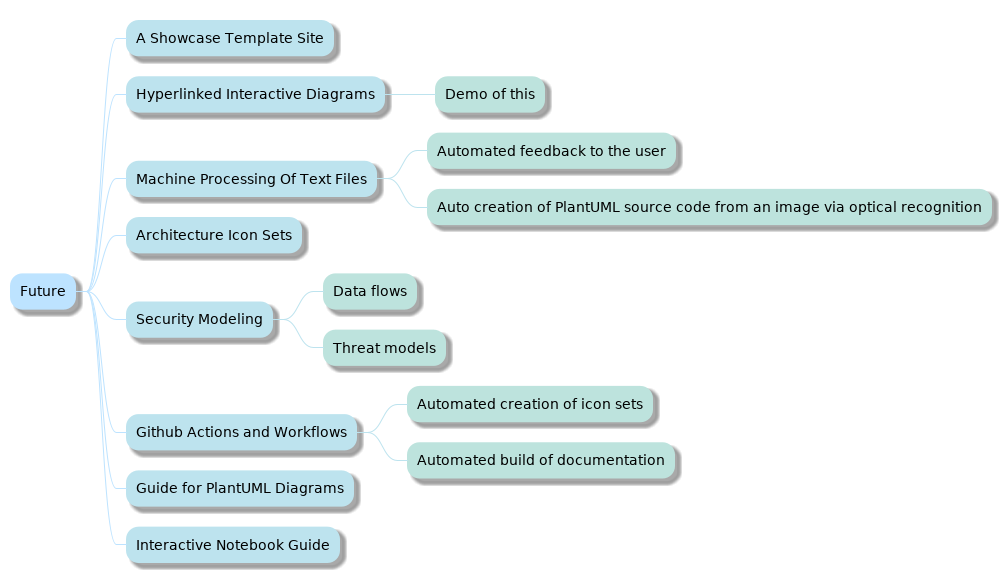

The diagram above was rendered by PlantUML. Its source (embedded in the PNG):
@startmindmap

skinparam backgroundColor white

skinparam note {
    BackgroundColor #F1FFFF
    BorderColor #2980B9
}

skinparam activity {
    BackgroundColor #BDE3FF
    ArrowColor #2980B9
    BorderColor #2980B9
    StartColor #227BC6
    EndColor #227BC6
    BarColor #227BC6
}

skinparam sequence {
    ArrowColor  #2980B9
    DividerBackgroundColor  #BDE3FF
    GroupBackgroundColor    #BDE3FF
    LifeLineBackgroundColor white
    LifeLineBorderColor #2980B9
    ParticipantBackgroundColor  #BDE3FF
    ParticipantBorderColor  #2980B9
    BoxLineColor    #2980B9
    BoxBackgroundColor  #DDDDDD
}

skinparam componentBackgroundColor    #BDE3FF
skinparam component {
    skinparam componentArrowColor #A80036
    skinparam BorderColor    #A80036
    skinparam InterfaceBackgroundColor   #BDE3FF
    skinparam InterfaceBorderColor   #A80036
}


skinparam stateBackgroundColor #BDE3FF
skinparam state {
    skinparam BorderColor #2980B9
    skinparam ArrowColor #2980B9
    skinparam StartColor black
    skinparam EndColor   black
}


skinparam stereotype {                  
    skinparam CBackgroundColor  #ADD1B2
    skinparam ABackgroundColor  #A9DCDF
    skinparam IBackgroundColor  #B4A7E5
    skinparam EBackgroundColor  #EB937F
}

skinparam actorBackgroundColor #BDE3FF
skinparam actor {
    skinparam BorderColor    #A80036
}

skinparam usecase {
    skinparam ArrowColor   #A80036
    skinparam BorderColor  #A80036
}

skinparam class {
    skinparam ArrowColor #A80036
    skinparam BackgroundColor    #BDE3FF
    skinparam BorderColor    #A80036
}


skinparam object {
    skinparam ArrowColor    #A80036
    skinparam BackgroundColor   #BDE3FF
    skinparam BorderColor   #A80036
}


skinparam packageBackgroundColor  #white
skinparam agentBackgroundColor  #BDE3FF
skinparam artifactBackgroundColor  #BDE3FF
skinparam boundaryBackgroundColor  #BDE3FF
skinparam cardBackgroundColor  #BDE3FF
skinparam cloudBackgroundColor  #BDE3FF
skinparam controlBackgroundColor  #BDE3FF
skinparam databaseBackgroundColor  #BDE3FF
skinparam entityBackgroundColor  #BDE3FF
skinparam fileBackgroundColor  #BDE3FF
skinparam folderBackgroundColor  #BDE3FF
skinparam frameBackgroundColor  #BDE3FF
skinparam interfaceBackgroundColor  #BDE3FF
skinparam nodeBackgroundColor  #BDE3FF
skinparam queueBackgroundColor  #BDE3FF
skinparam stackBackgroundColor  #BDE3FF
skinparam rectangleBackgroundColor  #BDE3FF
skinparam storageBackgroundColor  #BDE3FF
skinparam usecaseBackgroundColor #BDE3FF
<style>
mindmapDiagram {
   :depth(0) {
    BackGroundColor #BDE3FF
    LineColor #BDE3FF
  }
   :depth(1) {
    BackGroundColor #BDE3ee
    LineColor #BDE3ee
  }
   :depth(2) {
    BackGroundColor #BDE3dd
    LineColor #BDE3dd
  }
}
</style>
* Future
** A Showcase Template Site
** Hyperlinked Interactive Diagrams
*** Demo of this
** Machine Processing Of Text Files
*** Automated feedback to the user
*** Auto creation of PlantUML source code from an image via optical recognition
** Architecture Icon Sets
** Security Modeling
*** Data flows
*** Threat models
** Github Actions and Workflows
*** Automated creation of icon sets
*** Automated build of documentation
** Guide for PlantUML Diagrams
** Interactive Notebook Guide

@endmindmap